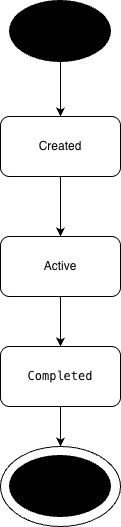

The diagram above was exported from draw.io. Its source (the exported page's mxGraphModel, read from the mxfile embedded in the PNG):
<mxGraphModel dx="1285" dy="735" grid="1" gridSize="10" guides="1" tooltips="1" connect="1" arrows="1" fold="1" page="1" pageScale="1" pageWidth="827" pageHeight="1169" math="0" shadow="0">
  <root>
    <mxCell id="0" />
    <mxCell id="1" parent="0" />
    <mxCell id="gVwcsFr_vYTnpiRe35YD-12" edge="1" parent="1" source="gVwcsFr_vYTnpiRe35YD-1" style="edgeStyle=orthogonalEdgeStyle;rounded=0;orthogonalLoop=1;jettySize=auto;html=1;exitX=0.5;exitY=1;exitDx=0;exitDy=0;exitPerimeter=0;entryX=0.5;entryY=0;entryDx=0;entryDy=0;" target="gVwcsFr_vYTnpiRe35YD-8">
      <mxGeometry relative="1" as="geometry" />
    </mxCell>
    <mxCell id="gVwcsFr_vYTnpiRe35YD-1" parent="1" style="strokeWidth=2;html=1;shape=mxgraph.flowchart.start_1;whiteSpace=wrap;fillColor=#000000;" value="" vertex="1">
      <mxGeometry height="60" width="100" x="300" y="75" as="geometry" />
    </mxCell>
    <mxCell id="gVwcsFr_vYTnpiRe35YD-13" edge="1" parent="1" source="gVwcsFr_vYTnpiRe35YD-8" style="edgeStyle=orthogonalEdgeStyle;rounded=0;orthogonalLoop=1;jettySize=auto;html=1;exitX=0.5;exitY=1;exitDx=0;exitDy=0;entryX=0.5;entryY=0;entryDx=0;entryDy=0;" target="gVwcsFr_vYTnpiRe35YD-11">
      <mxGeometry relative="1" as="geometry" />
    </mxCell>
    <mxCell id="gVwcsFr_vYTnpiRe35YD-8" parent="1" style="rounded=1;whiteSpace=wrap;html=1;" value="Created" vertex="1">
      <mxGeometry height="60" width="120" x="290" y="190" as="geometry" />
    </mxCell>
    <mxCell id="gVwcsFr_vYTnpiRe35YD-9" connectable="0" parent="1" style="group" value="" vertex="1">
      <mxGeometry height="80" width="120" x="290" y="520" as="geometry" />
    </mxCell>
    <mxCell id="gVwcsFr_vYTnpiRe35YD-7" parent="gVwcsFr_vYTnpiRe35YD-9" style="ellipse;whiteSpace=wrap;html=1;" value="" vertex="1">
      <mxGeometry height="80" width="120" as="geometry" />
    </mxCell>
    <mxCell id="gVwcsFr_vYTnpiRe35YD-4" parent="gVwcsFr_vYTnpiRe35YD-9" style="strokeWidth=2;html=1;shape=mxgraph.flowchart.start_1;whiteSpace=wrap;fillColor=#000000;" value="" vertex="1">
      <mxGeometry height="60" width="100" x="10" y="10" as="geometry" />
    </mxCell>
    <mxCell id="gVwcsFr_vYTnpiRe35YD-15" edge="1" parent="1" source="gVwcsFr_vYTnpiRe35YD-10" style="edgeStyle=orthogonalEdgeStyle;rounded=0;orthogonalLoop=1;jettySize=auto;html=1;exitX=0.5;exitY=1;exitDx=0;exitDy=0;entryX=0.5;entryY=0;entryDx=0;entryDy=0;" target="gVwcsFr_vYTnpiRe35YD-7">
      <mxGeometry relative="1" as="geometry" />
    </mxCell>
    <mxCell id="gVwcsFr_vYTnpiRe35YD-10" parent="1" style="rounded=1;whiteSpace=wrap;html=1;" value="&lt;pre class=&quot;overflow-visible! px-0!&quot; data-start=&quot;420&quot; data-end=&quot;456&quot;&gt;&lt;div class=&quot;relative w-full mt-4 mb-1&quot;&gt;&lt;div class=&quot;&quot;&gt;&lt;div class=&quot;relative&quot;&gt;&lt;div class=&quot;h-full min-h-0 min-w-0&quot;&gt;&lt;div class=&quot;h-full min-h-0 min-w-0&quot;&gt;&lt;div class=&quot;border border-token-border-light border-radius-3xl corner-superellipse/1.1 rounded-3xl&quot;&gt;&lt;div class=&quot;h-full w-full border-radius-3xl bg-token-bg-elevated-secondary corner-superellipse/1.1 overflow-clip rounded-3xl lxnfua_clipPathFallback&quot;&gt;&lt;div class=&quot;relative&quot;&gt;&lt;div class=&quot;pe-11 pt-3&quot;&gt;&lt;div class=&quot;relative z-0 flex max-w-full&quot;&gt;&lt;div id=&quot;code-block-viewer&quot; dir=&quot;ltr&quot; class=&quot;q9tKkq_viewer cm-editor z-10 light:cm-light dark:cm-light flex h-full w-full flex-col items-stretch ͼk ͼy&quot;&gt;&lt;div class=&quot;cm-scroller&quot;&gt;&lt;div class=&quot;cm-content q9tKkq_readonly&quot;&gt;Completed&lt;/div&gt;&lt;/div&gt;&lt;/div&gt;&lt;/div&gt;&lt;/div&gt;&lt;/div&gt;&lt;/div&gt;&lt;/div&gt;&lt;/div&gt;&lt;/div&gt;&lt;div class=&quot;&quot;&gt;&lt;div class=&quot;&quot;&gt;&lt;/div&gt;&lt;/div&gt;&lt;/div&gt;&lt;/div&gt;&lt;/div&gt;&lt;/pre&gt;" vertex="1">
      <mxGeometry height="60" width="120" x="290" y="420" as="geometry" />
    </mxCell>
    <mxCell id="gVwcsFr_vYTnpiRe35YD-14" edge="1" parent="1" source="gVwcsFr_vYTnpiRe35YD-11" style="edgeStyle=orthogonalEdgeStyle;rounded=0;orthogonalLoop=1;jettySize=auto;html=1;exitX=0.5;exitY=1;exitDx=0;exitDy=0;entryX=0.5;entryY=0;entryDx=0;entryDy=0;" target="gVwcsFr_vYTnpiRe35YD-10">
      <mxGeometry relative="1" as="geometry" />
    </mxCell>
    <mxCell id="gVwcsFr_vYTnpiRe35YD-11" parent="1" style="rounded=1;whiteSpace=wrap;html=1;" value="Active" vertex="1">
      <mxGeometry height="60" width="120" x="290" y="310" as="geometry" />
    </mxCell>
  </root>
</mxGraphModel>